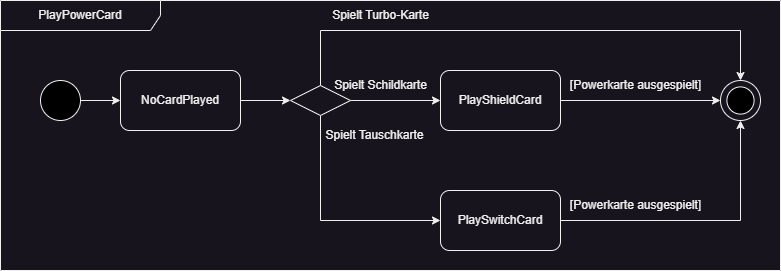

The diagram above was exported from draw.io. Its source (the exported page's mxGraphModel, read from the mxfile embedded in the PNG):
<mxGraphModel dx="712" dy="1480" grid="1" gridSize="10" guides="1" tooltips="1" connect="1" arrows="1" fold="1" page="1" pageScale="1" pageWidth="827" pageHeight="1169" math="0" shadow="0">
  <root>
    <mxCell id="0" />
    <mxCell id="1" parent="0" />
    <mxCell id="tsAS8lpsQ9LGipK0SyVF-3" style="edgeStyle=orthogonalEdgeStyle;rounded=0;orthogonalLoop=1;jettySize=auto;html=1;entryX=0;entryY=0.5;entryDx=0;entryDy=0;" parent="1" source="tsAS8lpsQ9LGipK0SyVF-1" target="tsAS8lpsQ9LGipK0SyVF-2" edge="1">
      <mxGeometry relative="1" as="geometry" />
    </mxCell>
    <mxCell id="tsAS8lpsQ9LGipK0SyVF-1" value="" style="ellipse;whiteSpace=wrap;html=1;aspect=fixed;fillColor=#000000;" parent="1" vertex="1">
      <mxGeometry x="80" y="40" width="40" height="40" as="geometry" />
    </mxCell>
    <mxCell id="tsAS8lpsQ9LGipK0SyVF-5" style="edgeStyle=orthogonalEdgeStyle;rounded=0;orthogonalLoop=1;jettySize=auto;html=1;entryX=0;entryY=0.5;entryDx=0;entryDy=0;" parent="1" source="tsAS8lpsQ9LGipK0SyVF-2" target="tsAS8lpsQ9LGipK0SyVF-4" edge="1">
      <mxGeometry relative="1" as="geometry" />
    </mxCell>
    <mxCell id="tsAS8lpsQ9LGipK0SyVF-2" value="NoCardPlayed" style="rounded=1;whiteSpace=wrap;html=1;" parent="1" vertex="1">
      <mxGeometry x="160" y="30" width="120" height="60" as="geometry" />
    </mxCell>
    <mxCell id="tsAS8lpsQ9LGipK0SyVF-9" style="edgeStyle=orthogonalEdgeStyle;rounded=0;orthogonalLoop=1;jettySize=auto;html=1;entryX=0.5;entryY=0;entryDx=0;entryDy=0;exitX=0.5;exitY=0;exitDx=0;exitDy=0;" parent="1" source="tsAS8lpsQ9LGipK0SyVF-4" target="tsAS8lpsQ9LGipK0SyVF-7" edge="1">
      <mxGeometry relative="1" as="geometry">
        <Array as="points">
          <mxPoint x="360" y="-10" />
          <mxPoint x="780" y="-10" />
        </Array>
      </mxGeometry>
    </mxCell>
    <mxCell id="tsAS8lpsQ9LGipK0SyVF-14" style="edgeStyle=orthogonalEdgeStyle;rounded=0;orthogonalLoop=1;jettySize=auto;html=1;entryX=0;entryY=0.5;entryDx=0;entryDy=0;" parent="1" source="tsAS8lpsQ9LGipK0SyVF-4" target="tsAS8lpsQ9LGipK0SyVF-12" edge="1">
      <mxGeometry relative="1" as="geometry" />
    </mxCell>
    <mxCell id="tsAS8lpsQ9LGipK0SyVF-15" style="edgeStyle=orthogonalEdgeStyle;rounded=0;orthogonalLoop=1;jettySize=auto;html=1;entryX=0;entryY=0.5;entryDx=0;entryDy=0;" parent="1" source="tsAS8lpsQ9LGipK0SyVF-4" target="tsAS8lpsQ9LGipK0SyVF-13" edge="1">
      <mxGeometry relative="1" as="geometry">
        <Array as="points">
          <mxPoint x="360" y="180" />
        </Array>
      </mxGeometry>
    </mxCell>
    <mxCell id="tsAS8lpsQ9LGipK0SyVF-4" value="" style="rhombus;whiteSpace=wrap;html=1;" parent="1" vertex="1">
      <mxGeometry x="330" y="45" width="60" height="30" as="geometry" />
    </mxCell>
    <mxCell id="tsAS8lpsQ9LGipK0SyVF-16" style="edgeStyle=orthogonalEdgeStyle;rounded=0;orthogonalLoop=1;jettySize=auto;html=1;entryX=0;entryY=0.5;entryDx=0;entryDy=0;" parent="1" source="tsAS8lpsQ9LGipK0SyVF-12" target="tsAS8lpsQ9LGipK0SyVF-7" edge="1">
      <mxGeometry relative="1" as="geometry" />
    </mxCell>
    <mxCell id="tsAS8lpsQ9LGipK0SyVF-12" value="PlayShieldCard" style="rounded=1;whiteSpace=wrap;html=1;" parent="1" vertex="1">
      <mxGeometry x="480" y="30" width="120" height="60" as="geometry" />
    </mxCell>
    <mxCell id="tsAS8lpsQ9LGipK0SyVF-17" style="edgeStyle=orthogonalEdgeStyle;rounded=0;orthogonalLoop=1;jettySize=auto;html=1;entryX=0.5;entryY=1;entryDx=0;entryDy=0;" parent="1" source="tsAS8lpsQ9LGipK0SyVF-13" target="tsAS8lpsQ9LGipK0SyVF-7" edge="1">
      <mxGeometry relative="1" as="geometry" />
    </mxCell>
    <mxCell id="tsAS8lpsQ9LGipK0SyVF-13" value="PlaySwitchCard" style="rounded=1;whiteSpace=wrap;html=1;" parent="1" vertex="1">
      <mxGeometry x="480" y="150" width="120" height="60" as="geometry" />
    </mxCell>
    <mxCell id="tsAS8lpsQ9LGipK0SyVF-18" value="Spielt Schildkarte" style="text;html=1;align=center;verticalAlign=middle;resizable=0;points=[];autosize=1;strokeColor=none;fillColor=none;" parent="1" vertex="1">
      <mxGeometry x="360" y="30" width="120" height="30" as="geometry" />
    </mxCell>
    <mxCell id="tsAS8lpsQ9LGipK0SyVF-19" value="Spielt Tauschkarte" style="text;html=1;align=center;verticalAlign=middle;resizable=0;points=[];autosize=1;strokeColor=none;fillColor=none;" parent="1" vertex="1">
      <mxGeometry x="354" y="80" width="120" height="30" as="geometry" />
    </mxCell>
    <mxCell id="zmiKJLfu571erMFouguq-1" value="PlayPowerCard" style="shape=umlFrame;whiteSpace=wrap;html=1;pointerEvents=0;recursiveResize=0;container=1;collapsible=0;width=160;" parent="1" vertex="1">
      <mxGeometry x="40" y="-40" width="780" height="270" as="geometry" />
    </mxCell>
    <mxCell id="tsAS8lpsQ9LGipK0SyVF-10" value="Spielt Turbo-Karte" style="text;html=1;align=center;verticalAlign=middle;resizable=0;points=[];autosize=1;strokeColor=none;fillColor=none;" parent="zmiKJLfu571erMFouguq-1" vertex="1">
      <mxGeometry x="320" width="120" height="30" as="geometry" />
    </mxCell>
    <mxCell id="cHX0Tb3sEL5tMcxhRA9A-2" value="[Powerkarte ausgespielt]" style="text;html=1;align=center;verticalAlign=middle;resizable=0;points=[];autosize=1;strokeColor=none;fillColor=none;" parent="zmiKJLfu571erMFouguq-1" vertex="1">
      <mxGeometry x="560" y="190" width="150" height="30" as="geometry" />
    </mxCell>
    <mxCell id="tsAS8lpsQ9LGipK0SyVF-7" value="" style="ellipse;whiteSpace=wrap;html=1;aspect=fixed;" parent="zmiKJLfu571erMFouguq-1" vertex="1">
      <mxGeometry x="720" y="80" width="40" height="40" as="geometry" />
    </mxCell>
    <mxCell id="tsAS8lpsQ9LGipK0SyVF-8" value="" style="ellipse;whiteSpace=wrap;html=1;aspect=fixed;fillColor=#000000;" parent="zmiKJLfu571erMFouguq-1" vertex="1">
      <mxGeometry x="726.41" y="86.40999999999997" width="27.18" height="27.18" as="geometry" />
    </mxCell>
    <mxCell id="cHX0Tb3sEL5tMcxhRA9A-1" value="[Powerkarte ausgespielt]" style="text;html=1;align=center;verticalAlign=middle;resizable=0;points=[];autosize=1;strokeColor=none;fillColor=none;" parent="zmiKJLfu571erMFouguq-1" vertex="1">
      <mxGeometry x="560" y="70" width="150" height="30" as="geometry" />
    </mxCell>
  </root>
</mxGraphModel>